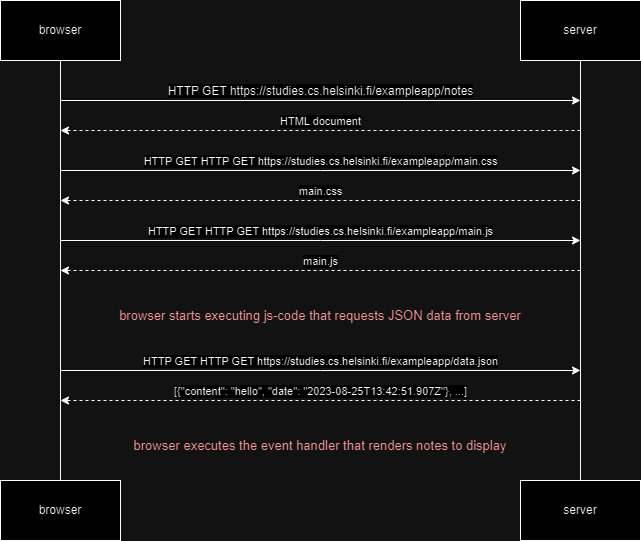

The diagram above was exported from draw.io. Its source (the exported page's mxGraphModel, read from the mxfile embedded in the PNG):
<mxGraphModel dx="1221" dy="630" grid="1" gridSize="10" guides="1" tooltips="1" connect="1" arrows="1" fold="1" page="1" pageScale="1" pageWidth="827" pageHeight="1169" math="0" shadow="0">
  <root>
    <mxCell id="0" />
    <mxCell id="1" parent="0" />
    <mxCell id="FtDTAkSbH8rfvZMCtmKD-1" value="browser" style="rounded=0;whiteSpace=wrap;html=1;" vertex="1" parent="1">
      <mxGeometry x="90" y="40" width="120" height="60" as="geometry" />
    </mxCell>
    <mxCell id="FtDTAkSbH8rfvZMCtmKD-2" value="server" style="rounded=0;whiteSpace=wrap;html=1;" vertex="1" parent="1">
      <mxGeometry x="610" y="40" width="120" height="60" as="geometry" />
    </mxCell>
    <mxCell id="FtDTAkSbH8rfvZMCtmKD-3" value="" style="endArrow=none;html=1;rounded=0;entryX=0.5;entryY=1;entryDx=0;entryDy=0;" edge="1" parent="1" target="FtDTAkSbH8rfvZMCtmKD-1">
      <mxGeometry width="50" height="50" relative="1" as="geometry">
        <mxPoint x="150" y="520" as="sourcePoint" />
        <mxPoint x="440" y="300" as="targetPoint" />
      </mxGeometry>
    </mxCell>
    <mxCell id="FtDTAkSbH8rfvZMCtmKD-4" value="" style="endArrow=none;html=1;rounded=0;entryX=0.5;entryY=1;entryDx=0;entryDy=0;" edge="1" parent="1" target="FtDTAkSbH8rfvZMCtmKD-2">
      <mxGeometry width="50" height="50" relative="1" as="geometry">
        <mxPoint x="670" y="520" as="sourcePoint" />
        <mxPoint x="160" y="110" as="targetPoint" />
      </mxGeometry>
    </mxCell>
    <mxCell id="FtDTAkSbH8rfvZMCtmKD-5" value="HTTP GET&amp;nbsp;https://studies.cs.helsinki.fi/exampleapp/notes" style="endArrow=classic;html=1;rounded=0;labelPosition=center;verticalLabelPosition=top;align=center;verticalAlign=bottom;textDirection=ltr;fontSize=12;" edge="1" parent="1">
      <mxGeometry width="50" height="50" relative="1" as="geometry">
        <mxPoint x="150" y="140" as="sourcePoint" />
        <mxPoint x="670" y="140" as="targetPoint" />
      </mxGeometry>
    </mxCell>
    <mxCell id="FtDTAkSbH8rfvZMCtmKD-6" value="HTML document" style="endArrow=classic;html=1;rounded=0;dashed=1;labelPosition=center;verticalLabelPosition=top;align=center;verticalAlign=bottom;" edge="1" parent="1">
      <mxGeometry width="50" height="50" relative="1" as="geometry">
        <mxPoint x="670" y="170" as="sourcePoint" />
        <mxPoint x="150" y="170" as="targetPoint" />
      </mxGeometry>
    </mxCell>
    <mxCell id="FtDTAkSbH8rfvZMCtmKD-7" value="HTTP GET&amp;nbsp;HTTP GET&amp;nbsp;https://studies.cs.helsinki.fi/exampleapp/main.css" style="endArrow=classic;html=1;rounded=0;labelPosition=center;verticalLabelPosition=top;align=center;verticalAlign=bottom;" edge="1" parent="1">
      <mxGeometry width="50" height="50" relative="1" as="geometry">
        <mxPoint x="150" y="210" as="sourcePoint" />
        <mxPoint x="670" y="210" as="targetPoint" />
        <Array as="points">
          <mxPoint x="410" y="210" />
        </Array>
      </mxGeometry>
    </mxCell>
    <mxCell id="FtDTAkSbH8rfvZMCtmKD-8" value="main.css" style="endArrow=classic;html=1;rounded=0;dashed=1;labelPosition=center;verticalLabelPosition=top;align=center;verticalAlign=bottom;" edge="1" parent="1">
      <mxGeometry width="50" height="50" relative="1" as="geometry">
        <mxPoint x="670" y="240" as="sourcePoint" />
        <mxPoint x="150" y="240" as="targetPoint" />
      </mxGeometry>
    </mxCell>
    <mxCell id="FtDTAkSbH8rfvZMCtmKD-9" value="HTTP GET&amp;nbsp;HTTP GET&amp;nbsp;https://studies.cs.helsinki.fi/exampleapp/main.js" style="endArrow=classic;html=1;rounded=0;labelPosition=center;verticalLabelPosition=top;align=center;verticalAlign=bottom;" edge="1" parent="1">
      <mxGeometry width="50" height="50" relative="1" as="geometry">
        <mxPoint x="150" y="280" as="sourcePoint" />
        <mxPoint x="670" y="280" as="targetPoint" />
        <Array as="points">
          <mxPoint x="410" y="280" />
        </Array>
      </mxGeometry>
    </mxCell>
    <mxCell id="FtDTAkSbH8rfvZMCtmKD-10" value="main.js" style="endArrow=classic;html=1;rounded=0;dashed=1;labelPosition=center;verticalLabelPosition=top;align=center;verticalAlign=bottom;" edge="1" parent="1">
      <mxGeometry width="50" height="50" relative="1" as="geometry">
        <mxPoint x="670" y="310" as="sourcePoint" />
        <mxPoint x="150" y="310" as="targetPoint" />
      </mxGeometry>
    </mxCell>
    <mxCell id="FtDTAkSbH8rfvZMCtmKD-11" value="browser starts executing js-code that requests JSON data from server" style="text;html=1;strokeColor=none;fillColor=none;align=center;verticalAlign=middle;whiteSpace=wrap;rounded=0;fontColor=#dd0e0e;labelBorderColor=none;fontSize=13;labelBackgroundColor=none;" vertex="1" parent="1">
      <mxGeometry x="150" y="340" width="520" height="30" as="geometry" />
    </mxCell>
    <mxCell id="FtDTAkSbH8rfvZMCtmKD-12" value="HTTP GET&amp;nbsp;HTTP GET&amp;nbsp;https://studies.cs.helsinki.fi/exampleapp/data.json" style="endArrow=classic;html=1;rounded=0;labelPosition=center;verticalLabelPosition=top;align=center;verticalAlign=bottom;" edge="1" parent="1">
      <mxGeometry width="50" height="50" relative="1" as="geometry">
        <mxPoint x="150" y="410" as="sourcePoint" />
        <mxPoint x="670" y="410" as="targetPoint" />
        <Array as="points">
          <mxPoint x="410" y="410" />
        </Array>
      </mxGeometry>
    </mxCell>
    <mxCell id="FtDTAkSbH8rfvZMCtmKD-13" value="&lt;div&gt;[{&quot;content&quot;: &quot;hello&quot;, &quot;date&quot;: &quot;2023-08-25T13:42:51.907Z&quot;}, ...]&lt;/div&gt;" style="endArrow=classic;html=1;rounded=0;dashed=1;labelPosition=center;verticalLabelPosition=top;align=center;verticalAlign=bottom;" edge="1" parent="1">
      <mxGeometry width="50" height="50" relative="1" as="geometry">
        <mxPoint x="670" y="440" as="sourcePoint" />
        <mxPoint x="150" y="440" as="targetPoint" />
        <Array as="points" />
      </mxGeometry>
    </mxCell>
    <mxCell id="FtDTAkSbH8rfvZMCtmKD-16" value="browser" style="rounded=0;whiteSpace=wrap;html=1;" vertex="1" parent="1">
      <mxGeometry x="90" y="520" width="120" height="60" as="geometry" />
    </mxCell>
    <mxCell id="FtDTAkSbH8rfvZMCtmKD-17" value="server" style="rounded=0;whiteSpace=wrap;html=1;" vertex="1" parent="1">
      <mxGeometry x="610" y="520" width="120" height="60" as="geometry" />
    </mxCell>
    <mxCell id="FtDTAkSbH8rfvZMCtmKD-18" value="browser executes the event handler that renders notes to display" style="text;html=1;strokeColor=none;fillColor=none;align=center;verticalAlign=middle;whiteSpace=wrap;rounded=0;fontColor=#dd0e0e;labelBorderColor=none;fontSize=13;labelBackgroundColor=none;" vertex="1" parent="1">
      <mxGeometry x="150" y="470" width="520" height="30" as="geometry" />
    </mxCell>
  </root>
</mxGraphModel>